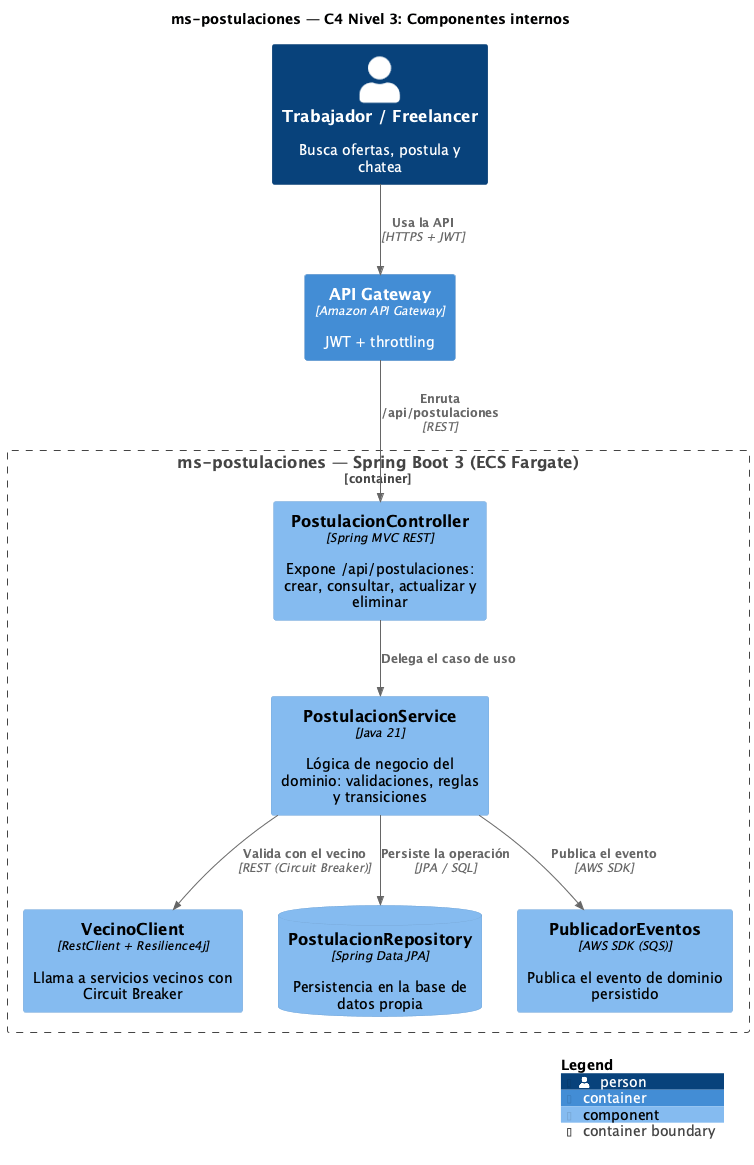

The diagram above was rendered by PlantUML. Its source (embedded in the PNG):
@startuml C4-3-Componentes
!include <C4/C4_Component>

title ms-postulaciones — C4 Nivel 3: Componentes internos

LAYOUT_WITH_LEGEND()

Person(actor, "Trabajador / Freelancer", "Busca ofertas, postula y chatea")
Container_Boundary(ms, "ms-postulaciones — Spring Boot 3 (ECS Fargate)") {

  Component(rest, "PostulacionController", "Spring MVC REST", "Expone /api/postulaciones: crear, consultar, actualizar y eliminar")
  Component(svc, "PostulacionService", "Java 21", "Lógica de negocio del dominio: validaciones, reglas y transiciones")
  Component(cli, "VecinoClient", "RestClient + Resilience4j", "Llama a servicios vecinos con Circuit Breaker")
  ComponentDb(repo, "PostulacionRepository", "Spring Data JPA", "Persistencia en la base de datos propia")
  Component(pub, "PublicadorEventos", "AWS SDK (SQS)", "Publica el evento de dominio persistido")
}

Container(apigw, "API Gateway", "Amazon API Gateway", "JWT + throttling")

Rel(actor, apigw, "Usa la API", "HTTPS + JWT")
Rel(apigw, rest, "Enruta /api/postulaciones", "REST")
Rel(rest, svc, "Delega el caso de uso")
Rel(svc, cli, "Valida con el vecino", "REST (Circuit Breaker)")
Rel(svc, repo, "Persiste la operación", "JPA / SQL")
Rel(svc, pub, "Publica el evento", "AWS SDK")

SHOW_LEGEND()
@enduml